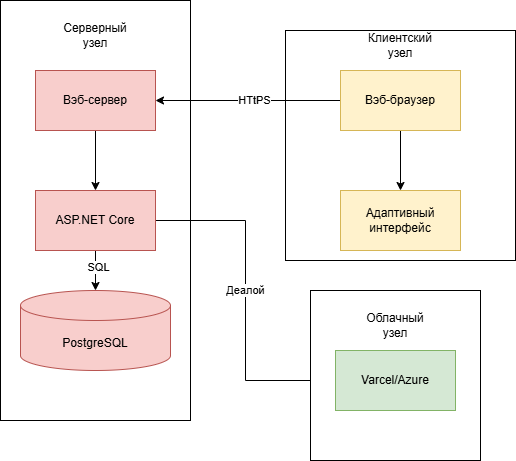

The diagram above was exported from draw.io. Its source (the exported page's mxGraphModel, read from the mxfile embedded in the PNG):
<mxGraphModel dx="1097" dy="598" grid="1" gridSize="10" guides="1" tooltips="1" connect="1" arrows="1" fold="1" page="1" pageScale="1" pageWidth="827" pageHeight="1169" math="0" shadow="0">
  <root>
    <mxCell id="0" />
    <mxCell id="1" parent="0" />
    <mxCell id="Hmj_gIOHf_fS0rPX58-I-48" value="" style="rounded=0;whiteSpace=wrap;html=1;" vertex="1" parent="1">
      <mxGeometry x="70" y="80" width="190" height="420" as="geometry" />
    </mxCell>
    <mxCell id="Hmj_gIOHf_fS0rPX58-I-41" value="" style="whiteSpace=wrap;html=1;aspect=fixed;" vertex="1" parent="1">
      <mxGeometry x="355" y="110" width="230" height="230" as="geometry" />
    </mxCell>
    <mxCell id="Hmj_gIOHf_fS0rPX58-I-38" value="Адаптивный интерфейс" style="rounded=0;whiteSpace=wrap;html=1;fillColor=#fff2cc;strokeColor=#d6b656;" vertex="1" parent="1">
      <mxGeometry x="410" y="270" width="120" height="60" as="geometry" />
    </mxCell>
    <mxCell id="Hmj_gIOHf_fS0rPX58-I-40" style="edgeStyle=orthogonalEdgeStyle;rounded=0;orthogonalLoop=1;jettySize=auto;html=1;entryX=0.5;entryY=0;entryDx=0;entryDy=0;" edge="1" parent="1" source="Hmj_gIOHf_fS0rPX58-I-39" target="Hmj_gIOHf_fS0rPX58-I-38">
      <mxGeometry relative="1" as="geometry" />
    </mxCell>
    <mxCell id="Hmj_gIOHf_fS0rPX58-I-52" style="edgeStyle=orthogonalEdgeStyle;rounded=0;orthogonalLoop=1;jettySize=auto;html=1;" edge="1" parent="1" source="Hmj_gIOHf_fS0rPX58-I-39" target="Hmj_gIOHf_fS0rPX58-I-46">
      <mxGeometry relative="1" as="geometry" />
    </mxCell>
    <mxCell id="Hmj_gIOHf_fS0rPX58-I-53" value="HTtPS" style="edgeLabel;html=1;align=center;verticalAlign=middle;resizable=0;points=[];" vertex="1" connectable="0" parent="Hmj_gIOHf_fS0rPX58-I-52">
      <mxGeometry x="-0.0678" relative="1" as="geometry">
        <mxPoint as="offset" />
      </mxGeometry>
    </mxCell>
    <mxCell id="Hmj_gIOHf_fS0rPX58-I-39" value="Вэб-браузер" style="rounded=0;whiteSpace=wrap;html=1;fillColor=#fff2cc;strokeColor=#d6b656;" vertex="1" parent="1">
      <mxGeometry x="410" y="150" width="120" height="60" as="geometry" />
    </mxCell>
    <mxCell id="Hmj_gIOHf_fS0rPX58-I-42" value="Клиентский узел" style="text;html=1;align=center;verticalAlign=middle;whiteSpace=wrap;rounded=0;" vertex="1" parent="1">
      <mxGeometry x="440" y="110" width="60" height="30" as="geometry" />
    </mxCell>
    <mxCell id="Hmj_gIOHf_fS0rPX58-I-50" style="edgeStyle=orthogonalEdgeStyle;rounded=0;orthogonalLoop=1;jettySize=auto;html=1;" edge="1" parent="1" source="Hmj_gIOHf_fS0rPX58-I-44" target="Hmj_gIOHf_fS0rPX58-I-49">
      <mxGeometry relative="1" as="geometry" />
    </mxCell>
    <mxCell id="Hmj_gIOHf_fS0rPX58-I-51" value="SQL" style="edgeLabel;html=1;align=center;verticalAlign=middle;resizable=0;points=[];" vertex="1" connectable="0" parent="Hmj_gIOHf_fS0rPX58-I-50">
      <mxGeometry x="-0.2077" y="3" relative="1" as="geometry">
        <mxPoint as="offset" />
      </mxGeometry>
    </mxCell>
    <mxCell id="Hmj_gIOHf_fS0rPX58-I-59" style="edgeStyle=orthogonalEdgeStyle;rounded=0;orthogonalLoop=1;jettySize=auto;html=1;entryX=0;entryY=0.5;entryDx=0;entryDy=0;" edge="1" parent="1" source="Hmj_gIOHf_fS0rPX58-I-44" target="Hmj_gIOHf_fS0rPX58-I-57">
      <mxGeometry relative="1" as="geometry" />
    </mxCell>
    <mxCell id="Hmj_gIOHf_fS0rPX58-I-60" value="Деалой" style="edgeLabel;html=1;align=center;verticalAlign=middle;resizable=0;points=[];" vertex="1" connectable="0" parent="Hmj_gIOHf_fS0rPX58-I-59">
      <mxGeometry x="-0.0652" relative="1" as="geometry">
        <mxPoint as="offset" />
      </mxGeometry>
    </mxCell>
    <mxCell id="Hmj_gIOHf_fS0rPX58-I-44" value="ASP.NET Core" style="rounded=0;whiteSpace=wrap;html=1;fillColor=#f8cecc;strokeColor=#b85450;" vertex="1" parent="1">
      <mxGeometry x="105" y="270" width="120" height="60" as="geometry" />
    </mxCell>
    <mxCell id="Hmj_gIOHf_fS0rPX58-I-45" style="edgeStyle=orthogonalEdgeStyle;rounded=0;orthogonalLoop=1;jettySize=auto;html=1;entryX=0.5;entryY=0;entryDx=0;entryDy=0;" edge="1" parent="1" source="Hmj_gIOHf_fS0rPX58-I-46" target="Hmj_gIOHf_fS0rPX58-I-44">
      <mxGeometry relative="1" as="geometry" />
    </mxCell>
    <mxCell id="Hmj_gIOHf_fS0rPX58-I-46" value="Вэб-сервер" style="rounded=0;whiteSpace=wrap;html=1;fillColor=#f8cecc;strokeColor=#b85450;" vertex="1" parent="1">
      <mxGeometry x="105" y="150" width="120" height="60" as="geometry" />
    </mxCell>
    <mxCell id="Hmj_gIOHf_fS0rPX58-I-47" value="Серверный узел" style="text;html=1;align=center;verticalAlign=middle;whiteSpace=wrap;rounded=0;" vertex="1" parent="1">
      <mxGeometry x="135" y="100" width="60" height="30" as="geometry" />
    </mxCell>
    <mxCell id="Hmj_gIOHf_fS0rPX58-I-49" value="PostgreSQL" style="shape=cylinder3;whiteSpace=wrap;html=1;boundedLbl=1;backgroundOutline=1;size=15;fillColor=#f8cecc;strokeColor=#b85450;" vertex="1" parent="1">
      <mxGeometry x="90" y="370" width="150" height="80" as="geometry" />
    </mxCell>
    <mxCell id="Hmj_gIOHf_fS0rPX58-I-54" value="" style="whiteSpace=wrap;html=1;aspect=fixed;" vertex="1" parent="1">
      <mxGeometry x="380" y="370" width="170" height="170" as="geometry" />
    </mxCell>
    <mxCell id="Hmj_gIOHf_fS0rPX58-I-57" value="Varcel/Azure" style="rounded=0;whiteSpace=wrap;html=1;fillColor=#d5e8d4;strokeColor=#82b366;" vertex="1" parent="1">
      <mxGeometry x="405" y="430" width="120" height="60" as="geometry" />
    </mxCell>
    <mxCell id="Hmj_gIOHf_fS0rPX58-I-58" value="Облачный узел" style="text;html=1;align=center;verticalAlign=middle;whiteSpace=wrap;rounded=0;" vertex="1" parent="1">
      <mxGeometry x="435" y="390" width="60" height="30" as="geometry" />
    </mxCell>
  </root>
</mxGraphModel>